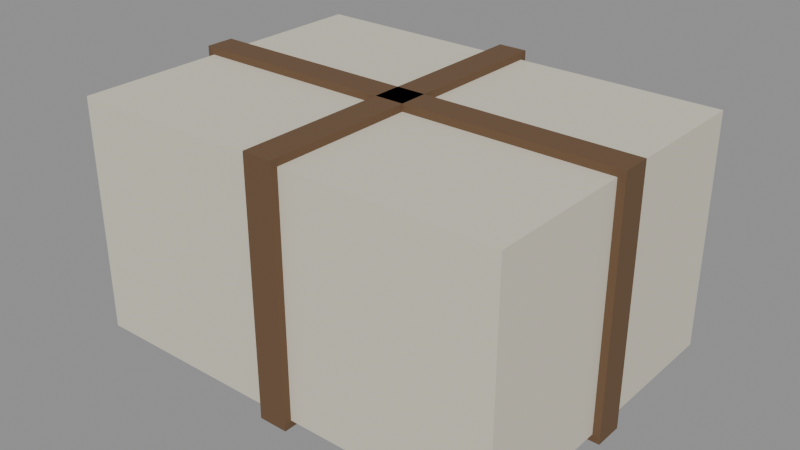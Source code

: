 # Source: find-paper.blend  (saved by Blender 5.3.31; exported with 4.5.12 LTS)
import bpy
from mathutils import Matrix  # noqa: F401  (used for matrix-valued properties, if any)

bpy.ops.wm.read_factory_settings(use_empty=True)
scene = bpy.context.scene
scene.name = 'Scene'

# ---- materials (node trees are filled in below, after node groups)
mat_d8d2c0 = bpy.data.materials.new('#d8d2c0')
mat_d8d2c0.use_backface_culling = True
mat_d8d2c0.diffuse_color = (0.6867, 0.6445, 0.5271, 1.0)
mat_6a5038 = bpy.data.materials.new('#6a5038')
mat_6a5038.use_backface_culling = True
mat_6a5038.diffuse_color = (0.1441, 0.08022, 0.03955, 1.0)

# ---- material node trees
mat_d8d2c0.use_nodes = True; mat_d8d2c0.node_tree.nodes.clear()
_N = mat_d8d2c0.node_tree.nodes; _L = mat_d8d2c0.node_tree.links
n0 = _N.new('ShaderNodeBsdfPrincipled'); n0.name = 'Principled BSDF'; n0.location = (-200, 100)
n0.inputs[0].default_value = (0.6867, 0.6445, 0.5271, 1.0)
n0.inputs[2].default_value = 0.9
n0.inputs[10].default_value = 0.005
n1 = _N.new('ShaderNodeOutputMaterial'); n1.name = 'Material Output'; n1.location = (200, 100)
_L.new(n0.outputs[0], n1.inputs[0])
n1.is_active_output = True
mat_6a5038.use_nodes = True; mat_6a5038.node_tree.nodes.clear()
_N = mat_6a5038.node_tree.nodes; _L = mat_6a5038.node_tree.links
n0 = _N.new('ShaderNodeBsdfPrincipled'); n0.name = 'Principled BSDF'; n0.location = (-200, 100)
n0.inputs[0].default_value = (0.1441, 0.08022, 0.03955, 1.0)
n0.inputs[2].default_value = 0.9
n0.inputs[10].default_value = 0.005
n1 = _N.new('ShaderNodeOutputMaterial'); n1.name = 'Material Output'; n1.location = (200, 100)
_L.new(n0.outputs[0], n1.inputs[0])
n1.is_active_output = True

# ---- meshes
me_00__d8d2c0_r110 = bpy.data.meshes.new('00_#d8d2c0_r110')
me_00__d8d2c0_r110.from_pydata([(-0.15, 0.11, 0.0), (-0.15, -0.11, 0.0), (-0.15, 0.11, 0.16), (-0.15, -0.11, 0.16), (0.15, 0.11, 0.0), (0.15, -0.11, 0.0), (0.15, 0.11, 0.16), (0.15, -0.11, 0.16)], [], [(0, 1, 3, 2), (2, 3, 7, 6), (6, 7, 5, 4), (4, 5, 1, 0), (2, 6, 4, 0), (7, 3, 1, 5)])
me_00__d8d2c0_r110.materials.append(mat_d8d2c0)
me_00__d8d2c0_r110.update()
me_01__6a5038_noshadow_r110 = bpy.data.meshes.new('01_#6a5038_noshadow_r110')
me_01__6a5038_noshadow_r110.from_pydata([(-0.155, 0.01, -0.005), (-0.155, -0.01, -0.005), (-0.155, 0.01, 0.165), (-0.155, -0.01, 0.165), (0.155, 0.01, -0.005), (0.155, -0.01, -0.005), (0.155, 0.01, 0.165), (0.155, -0.01, 0.165), (-0.01, 0.115, -0.005), (-0.01, -0.115, -0.005), (-0.01, 0.115, 0.165), (-0.01, -0.115, 0.165), (0.01, 0.115, -0.005), (0.01, -0.115, -0.005), (0.01, 0.115, 0.165), (0.01, -0.115, 0.165)], [], [(0, 1, 3, 2), (2, 3, 7, 6), (6, 7, 5, 4), (4, 5, 1, 0), (2, 6, 4, 0), (7, 3, 1, 5), (8, 9, 11, 10), (10, 11, 15, 14), (14, 15, 13, 12), (12, 13, 9, 8), (10, 14, 12, 8), (15, 11, 9, 13)])
me_01__6a5038_noshadow_r110.materials.append(mat_6a5038)
me_01__6a5038_noshadow_r110.update()

# ---- objects
ob_00__d8d2c0_r110 = bpy.data.objects.new('00_#d8d2c0_r110', me_00__d8d2c0_r110)
ob_01__6a5038_noshadow_r110 = bpy.data.objects.new('01_#6a5038_noshadow_r110', me_01__6a5038_noshadow_r110)

# ---- transforms, parenting, visibility, modifiers, constraints
ob_00__d8d2c0_r110.location = (0.0, 0.0, 0.0)
ob_01__6a5038_noshadow_r110.location = (0.0, 0.0, 0.0)

# ---- collection membership
scene.collection.objects.link(ob_00__d8d2c0_r110)
scene.collection.objects.link(ob_01__6a5038_noshadow_r110)

# ---- scene / render settings (as saved in the file)
scene.frame_start = 1; scene.frame_end = 250; scene.frame_set(1)
scene.render.engine = 'BLENDER_EEVEE_NEXT'
scene.render.bake_bias = 0.0
scene.render.bake_samples = 0
scene.render.compositor_device = 'GPU'
scene.eevee.use_volume_custom_range = False
scene.eevee.fast_gi_thickness_near = 0.1
scene.eevee.fast_gi_thickness_far = 0.0
scene.eevee.ray_tracing_options.screen_trace_thickness = 0.1
bpy.context.view_layer.update()

# ---- added for rendering (the .blend has no active camera and no usable light): camera, sun + grey world if the file has none
cam_auto = bpy.data.cameras.new('AutoCamera')
cam_auto.lens = 50.0
cam_auto.sensor_width = 36.0
cam_auto.clip_end = 1000.0
ob_auto_camera = bpy.data.objects.new('AutoCamera', cam_auto)
scene.collection.objects.link(ob_auto_camera)
ob_auto_camera.location = (0.390243, -0.468292, 0.392194)
ob_auto_camera.rotation_euler = (1.09748, -7.21219e-08, 0.694738)
scene.camera = ob_auto_camera
light_auto_sun = bpy.data.lights.new('AutoSun', 'SUN')
light_auto_sun.energy = 3.0
light_auto_sun.angle = 0.0523599
ob_auto_sun = bpy.data.objects.new('AutoSun', light_auto_sun)
scene.collection.objects.link(ob_auto_sun)
ob_auto_sun.rotation_euler = (0.872665, 0.174533, 0.523599)
if scene.world is None:
    world_auto = bpy.data.worlds.new('AutoWorld')
    world_auto.color = (0.3, 0.3, 0.3)
    scene.world = world_auto
bpy.context.view_layer.update()
